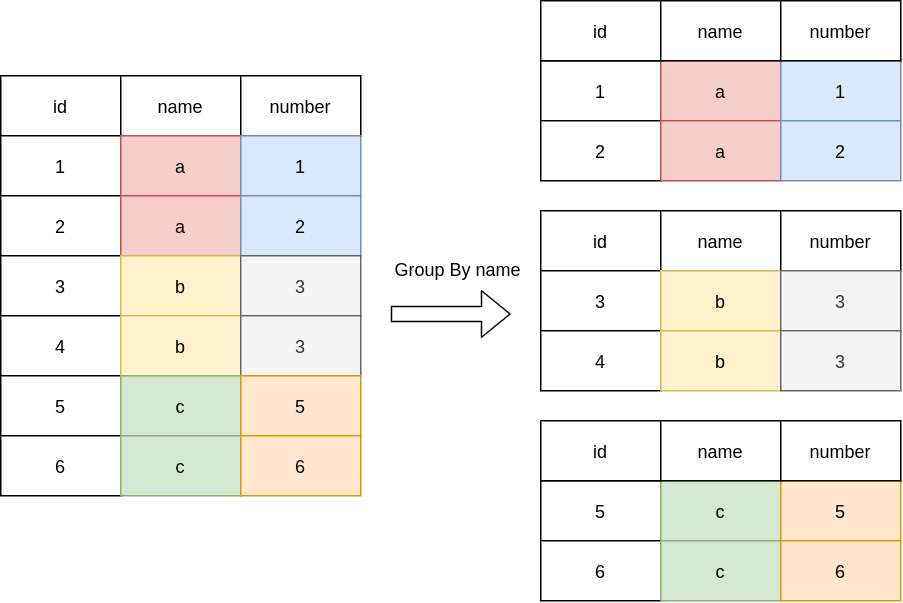

The diagram above was exported from draw.io. Its source (the exported page's mxGraphModel, read from the mxfile embedded in the PNG):
<mxGraphModel dx="1049" dy="651" grid="1" gridSize="10" guides="1" tooltips="1" connect="1" arrows="1" fold="1" page="1" pageScale="1" pageWidth="827" pageHeight="1169" math="0" shadow="0">
  <root>
    <mxCell id="0" />
    <mxCell id="1" parent="0" />
    <mxCell id="kKXdzgpZqEZJFuu9Q_2Z-1" value="id" style="rounded=0;whiteSpace=wrap;html=1;" parent="1" vertex="1">
      <mxGeometry x="120" y="210" width="80" height="40" as="geometry" />
    </mxCell>
    <mxCell id="kKXdzgpZqEZJFuu9Q_2Z-2" value="name" style="rounded=0;whiteSpace=wrap;html=1;" parent="1" vertex="1">
      <mxGeometry x="200" y="210" width="80" height="40" as="geometry" />
    </mxCell>
    <mxCell id="kKXdzgpZqEZJFuu9Q_2Z-9" value="1" style="rounded=0;whiteSpace=wrap;html=1;" parent="1" vertex="1">
      <mxGeometry x="120" y="250" width="80" height="40" as="geometry" />
    </mxCell>
    <mxCell id="kKXdzgpZqEZJFuu9Q_2Z-10" value="a" style="rounded=0;whiteSpace=wrap;html=1;fillColor=#f8cecc;strokeColor=#b85450;" parent="1" vertex="1">
      <mxGeometry x="200" y="250" width="80" height="40" as="geometry" />
    </mxCell>
    <mxCell id="kKXdzgpZqEZJFuu9Q_2Z-11" value="2" style="rounded=0;whiteSpace=wrap;html=1;" parent="1" vertex="1">
      <mxGeometry x="120" y="290" width="80" height="40" as="geometry" />
    </mxCell>
    <mxCell id="kKXdzgpZqEZJFuu9Q_2Z-12" value="a" style="rounded=0;whiteSpace=wrap;html=1;fillColor=#f8cecc;strokeColor=#b85450;" parent="1" vertex="1">
      <mxGeometry x="200" y="290" width="80" height="40" as="geometry" />
    </mxCell>
    <mxCell id="kKXdzgpZqEZJFuu9Q_2Z-13" value="3" style="rounded=0;whiteSpace=wrap;html=1;" parent="1" vertex="1">
      <mxGeometry x="120" y="330" width="80" height="40" as="geometry" />
    </mxCell>
    <mxCell id="kKXdzgpZqEZJFuu9Q_2Z-14" value="b" style="rounded=0;whiteSpace=wrap;html=1;fillColor=#fff2cc;strokeColor=#d6b656;" parent="1" vertex="1">
      <mxGeometry x="200" y="330" width="80" height="40" as="geometry" />
    </mxCell>
    <mxCell id="kKXdzgpZqEZJFuu9Q_2Z-15" value="4" style="rounded=0;whiteSpace=wrap;html=1;" parent="1" vertex="1">
      <mxGeometry x="120" y="370" width="80" height="40" as="geometry" />
    </mxCell>
    <mxCell id="kKXdzgpZqEZJFuu9Q_2Z-16" value="b" style="rounded=0;whiteSpace=wrap;html=1;fillColor=#fff2cc;strokeColor=#d6b656;" parent="1" vertex="1">
      <mxGeometry x="200" y="370" width="80" height="40" as="geometry" />
    </mxCell>
    <mxCell id="kKXdzgpZqEZJFuu9Q_2Z-17" value="5" style="rounded=0;whiteSpace=wrap;html=1;" parent="1" vertex="1">
      <mxGeometry x="120" y="410" width="80" height="40" as="geometry" />
    </mxCell>
    <mxCell id="kKXdzgpZqEZJFuu9Q_2Z-18" value="c" style="rounded=0;whiteSpace=wrap;html=1;fillColor=#d5e8d4;strokeColor=#82b366;" parent="1" vertex="1">
      <mxGeometry x="200" y="410" width="80" height="40" as="geometry" />
    </mxCell>
    <mxCell id="kKXdzgpZqEZJFuu9Q_2Z-19" value="number" style="rounded=0;whiteSpace=wrap;html=1;" parent="1" vertex="1">
      <mxGeometry x="280" y="210" width="80" height="40" as="geometry" />
    </mxCell>
    <mxCell id="kKXdzgpZqEZJFuu9Q_2Z-20" value="1" style="rounded=0;whiteSpace=wrap;html=1;fillColor=#dae8fc;strokeColor=#6c8ebf;" parent="1" vertex="1">
      <mxGeometry x="280" y="250" width="80" height="40" as="geometry" />
    </mxCell>
    <mxCell id="kKXdzgpZqEZJFuu9Q_2Z-21" value="2" style="rounded=0;whiteSpace=wrap;html=1;fillColor=#dae8fc;strokeColor=#6c8ebf;" parent="1" vertex="1">
      <mxGeometry x="280" y="290" width="80" height="40" as="geometry" />
    </mxCell>
    <mxCell id="kKXdzgpZqEZJFuu9Q_2Z-22" value="3" style="rounded=0;whiteSpace=wrap;html=1;fillColor=#f5f5f5;strokeColor=#666666;fontColor=#333333;" parent="1" vertex="1">
      <mxGeometry x="280" y="330" width="80" height="40" as="geometry" />
    </mxCell>
    <mxCell id="kKXdzgpZqEZJFuu9Q_2Z-23" value="3" style="rounded=0;whiteSpace=wrap;html=1;fillColor=#f5f5f5;strokeColor=#666666;fontColor=#333333;" parent="1" vertex="1">
      <mxGeometry x="280" y="370" width="80" height="40" as="geometry" />
    </mxCell>
    <mxCell id="kKXdzgpZqEZJFuu9Q_2Z-24" value="5" style="rounded=0;whiteSpace=wrap;html=1;fillColor=#ffe6cc;strokeColor=#d79b00;" parent="1" vertex="1">
      <mxGeometry x="280" y="410" width="80" height="40" as="geometry" />
    </mxCell>
    <mxCell id="kKXdzgpZqEZJFuu9Q_2Z-25" value="6" style="rounded=0;whiteSpace=wrap;html=1;" parent="1" vertex="1">
      <mxGeometry x="120" y="450" width="80" height="40" as="geometry" />
    </mxCell>
    <mxCell id="kKXdzgpZqEZJFuu9Q_2Z-26" value="c" style="rounded=0;whiteSpace=wrap;html=1;fillColor=#d5e8d4;strokeColor=#82b366;" parent="1" vertex="1">
      <mxGeometry x="200" y="450" width="80" height="40" as="geometry" />
    </mxCell>
    <mxCell id="kKXdzgpZqEZJFuu9Q_2Z-27" value="6" style="rounded=0;whiteSpace=wrap;html=1;fillColor=#ffe6cc;strokeColor=#d79b00;" parent="1" vertex="1">
      <mxGeometry x="280" y="450" width="80" height="40" as="geometry" />
    </mxCell>
    <mxCell id="kKXdzgpZqEZJFuu9Q_2Z-28" value="" style="shape=flexArrow;endArrow=classic;html=1;" parent="1" edge="1">
      <mxGeometry width="50" height="50" relative="1" as="geometry">
        <mxPoint x="380" y="368.82" as="sourcePoint" />
        <mxPoint x="460" y="368.82" as="targetPoint" />
      </mxGeometry>
    </mxCell>
    <mxCell id="kKXdzgpZqEZJFuu9Q_2Z-29" value="Group By name" style="text;html=1;strokeColor=none;fillColor=none;align=center;verticalAlign=middle;whiteSpace=wrap;rounded=0;" parent="1" vertex="1">
      <mxGeometry x="380" y="328.82" width="90" height="20" as="geometry" />
    </mxCell>
    <mxCell id="kKXdzgpZqEZJFuu9Q_2Z-30" value="id" style="rounded=0;whiteSpace=wrap;html=1;" parent="1" vertex="1">
      <mxGeometry x="480" y="300" width="80" height="40" as="geometry" />
    </mxCell>
    <mxCell id="kKXdzgpZqEZJFuu9Q_2Z-31" value="name" style="rounded=0;whiteSpace=wrap;html=1;" parent="1" vertex="1">
      <mxGeometry x="560" y="300" width="80" height="40" as="geometry" />
    </mxCell>
    <mxCell id="kKXdzgpZqEZJFuu9Q_2Z-32" value="1" style="rounded=0;whiteSpace=wrap;html=1;" parent="1" vertex="1">
      <mxGeometry x="480" y="200" width="80" height="40" as="geometry" />
    </mxCell>
    <mxCell id="kKXdzgpZqEZJFuu9Q_2Z-33" value="a" style="rounded=0;whiteSpace=wrap;html=1;fillColor=#f8cecc;strokeColor=#b85450;" parent="1" vertex="1">
      <mxGeometry x="560" y="200" width="80" height="40" as="geometry" />
    </mxCell>
    <mxCell id="kKXdzgpZqEZJFuu9Q_2Z-42" value="number" style="rounded=0;whiteSpace=wrap;html=1;" parent="1" vertex="1">
      <mxGeometry x="640" y="300" width="80" height="40" as="geometry" />
    </mxCell>
    <mxCell id="kKXdzgpZqEZJFuu9Q_2Z-43" value="1" style="rounded=0;whiteSpace=wrap;html=1;fillColor=#dae8fc;strokeColor=#6c8ebf;" parent="1" vertex="1">
      <mxGeometry x="640" y="200" width="80" height="40" as="geometry" />
    </mxCell>
    <mxCell id="SeXVG0vX2gAUqP_oKkXV-1" value="2" style="rounded=0;whiteSpace=wrap;html=1;" vertex="1" parent="1">
      <mxGeometry x="480" y="240" width="80" height="40" as="geometry" />
    </mxCell>
    <mxCell id="SeXVG0vX2gAUqP_oKkXV-2" value="a" style="rounded=0;whiteSpace=wrap;html=1;fillColor=#f8cecc;strokeColor=#b85450;" vertex="1" parent="1">
      <mxGeometry x="560" y="240" width="80" height="40" as="geometry" />
    </mxCell>
    <mxCell id="SeXVG0vX2gAUqP_oKkXV-3" value="2" style="rounded=0;whiteSpace=wrap;html=1;fillColor=#dae8fc;strokeColor=#6c8ebf;" vertex="1" parent="1">
      <mxGeometry x="640" y="240" width="80" height="40" as="geometry" />
    </mxCell>
    <mxCell id="SeXVG0vX2gAUqP_oKkXV-4" value="3" style="rounded=0;whiteSpace=wrap;html=1;" vertex="1" parent="1">
      <mxGeometry x="480" y="340" width="80" height="40" as="geometry" />
    </mxCell>
    <mxCell id="SeXVG0vX2gAUqP_oKkXV-5" value="b" style="rounded=0;whiteSpace=wrap;html=1;fillColor=#fff2cc;strokeColor=#d6b656;" vertex="1" parent="1">
      <mxGeometry x="560" y="340" width="80" height="40" as="geometry" />
    </mxCell>
    <mxCell id="SeXVG0vX2gAUqP_oKkXV-6" value="4" style="rounded=0;whiteSpace=wrap;html=1;" vertex="1" parent="1">
      <mxGeometry x="480" y="380" width="80" height="40" as="geometry" />
    </mxCell>
    <mxCell id="SeXVG0vX2gAUqP_oKkXV-7" value="b" style="rounded=0;whiteSpace=wrap;html=1;fillColor=#fff2cc;strokeColor=#d6b656;" vertex="1" parent="1">
      <mxGeometry x="560" y="380" width="80" height="40" as="geometry" />
    </mxCell>
    <mxCell id="SeXVG0vX2gAUqP_oKkXV-8" value="3" style="rounded=0;whiteSpace=wrap;html=1;fillColor=#f5f5f5;strokeColor=#666666;fontColor=#333333;" vertex="1" parent="1">
      <mxGeometry x="640" y="340" width="80" height="40" as="geometry" />
    </mxCell>
    <mxCell id="SeXVG0vX2gAUqP_oKkXV-9" value="3" style="rounded=0;whiteSpace=wrap;html=1;fillColor=#f5f5f5;strokeColor=#666666;fontColor=#333333;" vertex="1" parent="1">
      <mxGeometry x="640" y="380" width="80" height="40" as="geometry" />
    </mxCell>
    <mxCell id="SeXVG0vX2gAUqP_oKkXV-10" value="id" style="rounded=0;whiteSpace=wrap;html=1;" vertex="1" parent="1">
      <mxGeometry x="480" y="160" width="80" height="40" as="geometry" />
    </mxCell>
    <mxCell id="SeXVG0vX2gAUqP_oKkXV-11" value="name" style="rounded=0;whiteSpace=wrap;html=1;" vertex="1" parent="1">
      <mxGeometry x="560" y="160" width="80" height="40" as="geometry" />
    </mxCell>
    <mxCell id="SeXVG0vX2gAUqP_oKkXV-12" value="number" style="rounded=0;whiteSpace=wrap;html=1;" vertex="1" parent="1">
      <mxGeometry x="640" y="160" width="80" height="40" as="geometry" />
    </mxCell>
    <mxCell id="SeXVG0vX2gAUqP_oKkXV-13" value="5" style="rounded=0;whiteSpace=wrap;html=1;" vertex="1" parent="1">
      <mxGeometry x="480" y="480" width="80" height="40" as="geometry" />
    </mxCell>
    <mxCell id="SeXVG0vX2gAUqP_oKkXV-14" value="c" style="rounded=0;whiteSpace=wrap;html=1;fillColor=#d5e8d4;strokeColor=#82b366;" vertex="1" parent="1">
      <mxGeometry x="560" y="480" width="80" height="40" as="geometry" />
    </mxCell>
    <mxCell id="SeXVG0vX2gAUqP_oKkXV-15" value="5" style="rounded=0;whiteSpace=wrap;html=1;fillColor=#ffe6cc;strokeColor=#d79b00;" vertex="1" parent="1">
      <mxGeometry x="640" y="480" width="80" height="40" as="geometry" />
    </mxCell>
    <mxCell id="SeXVG0vX2gAUqP_oKkXV-16" value="6" style="rounded=0;whiteSpace=wrap;html=1;" vertex="1" parent="1">
      <mxGeometry x="480" y="520" width="80" height="40" as="geometry" />
    </mxCell>
    <mxCell id="SeXVG0vX2gAUqP_oKkXV-17" value="c" style="rounded=0;whiteSpace=wrap;html=1;fillColor=#d5e8d4;strokeColor=#82b366;" vertex="1" parent="1">
      <mxGeometry x="560" y="520" width="80" height="40" as="geometry" />
    </mxCell>
    <mxCell id="SeXVG0vX2gAUqP_oKkXV-18" value="6" style="rounded=0;whiteSpace=wrap;html=1;fillColor=#ffe6cc;strokeColor=#d79b00;" vertex="1" parent="1">
      <mxGeometry x="640" y="520" width="80" height="40" as="geometry" />
    </mxCell>
    <mxCell id="SeXVG0vX2gAUqP_oKkXV-19" value="id" style="rounded=0;whiteSpace=wrap;html=1;" vertex="1" parent="1">
      <mxGeometry x="480" y="440" width="80" height="40" as="geometry" />
    </mxCell>
    <mxCell id="SeXVG0vX2gAUqP_oKkXV-20" value="name" style="rounded=0;whiteSpace=wrap;html=1;" vertex="1" parent="1">
      <mxGeometry x="560" y="440" width="80" height="40" as="geometry" />
    </mxCell>
    <mxCell id="SeXVG0vX2gAUqP_oKkXV-21" value="number" style="rounded=0;whiteSpace=wrap;html=1;" vertex="1" parent="1">
      <mxGeometry x="640" y="440" width="80" height="40" as="geometry" />
    </mxCell>
  </root>
</mxGraphModel>